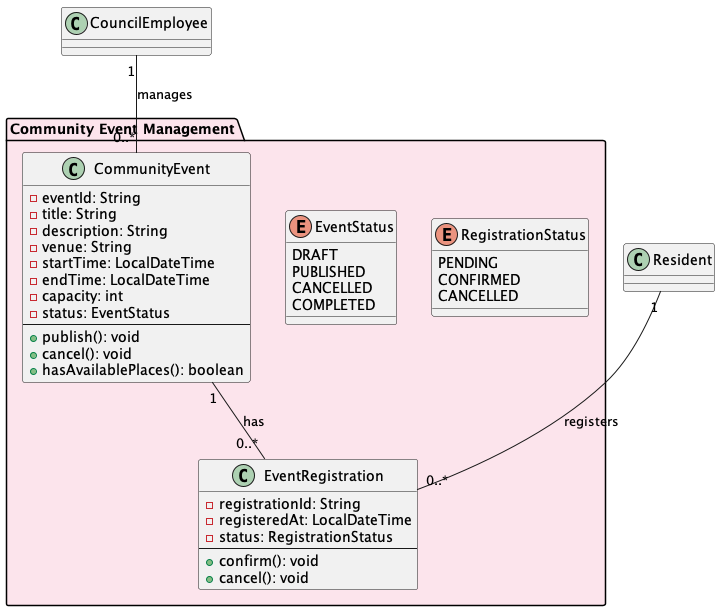

The diagram above was rendered by PlantUML. Its source (embedded in the PNG):
@startuml
' =========================================
' COMMUNITY EVENT MANAGEMENT MODULE
' =========================================

package "Community Event Management" #FCE4EC {

  class CommunityEvent {
    - eventId: String
    - title: String
    - description: String
    - venue: String
    - startTime: LocalDateTime
    - endTime: LocalDateTime
    - capacity: int
    - status: EventStatus
    --
    + publish(): void
    + cancel(): void
    + hasAvailablePlaces(): boolean
  }

  class EventRegistration {
    - registrationId: String
    - registeredAt: LocalDateTime
    - status: RegistrationStatus
    --
    + confirm(): void
    + cancel(): void
  }

  enum EventStatus {
    DRAFT
    PUBLISHED
    CANCELLED
    COMPLETED
  }

  enum RegistrationStatus {
    PENDING
    CONFIRMED
    CANCELLED
  }
}

' =========================================
' EVENT MANAGEMENT RELATIONSHIPS
' =========================================

CouncilEmployee "1" -- "0..*" CommunityEvent : manages

Resident "1" -- "0..*" EventRegistration : registers

CommunityEvent "1" -- "0..*" EventRegistration : has
@enduml